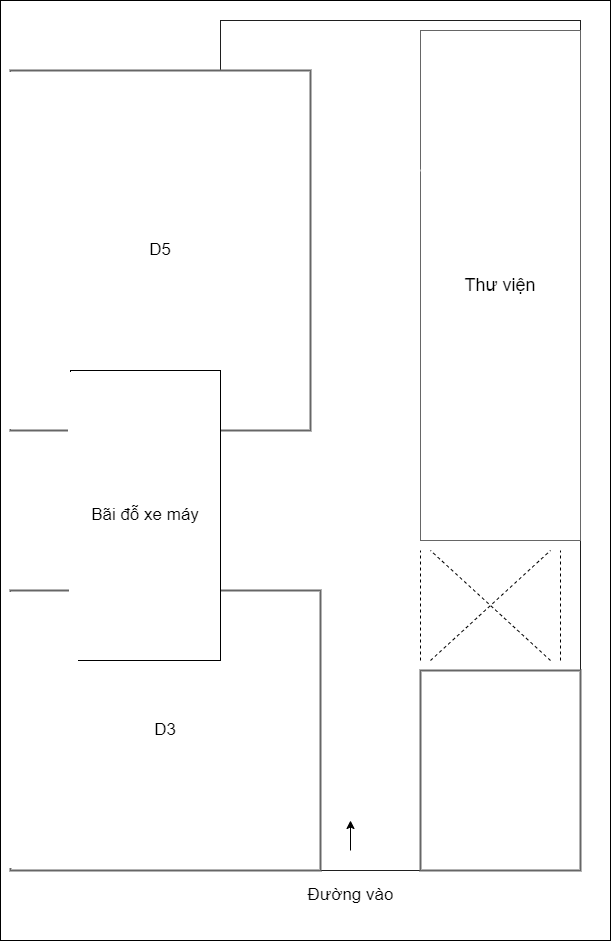

The diagram above was exported from draw.io. Its source (the exported page's mxGraphModel, read from the mxfile embedded in the PNG):
<mxGraphModel dx="976" dy="1687" grid="1" gridSize="10" guides="1" tooltips="1" connect="1" arrows="1" fold="1" page="1" pageScale="1" pageWidth="850" pageHeight="1100" math="0" shadow="0">
  <root>
    <mxCell id="0" />
    <mxCell id="1" parent="0" />
    <mxCell id="4BfkE_O-R0bgJpRCl7Np-4" value="" style="rounded=0;whiteSpace=wrap;html=1;fontSize=17;shadow=0;sketch=0;" parent="1" vertex="1">
      <mxGeometry x="140" y="-30" width="610" height="940" as="geometry" />
    </mxCell>
    <mxCell id="ZCH9LVmogUWdPq1r4NOb-1" value="" style="rounded=0;whiteSpace=wrap;html=1;strokeColor=#1F1F1F;" parent="1" vertex="1">
      <mxGeometry x="360" y="-10" width="360" height="850" as="geometry" />
    </mxCell>
    <mxCell id="ZCH9LVmogUWdPq1r4NOb-4" value="&lt;font style=&quot;font-size: 18px&quot;&gt;Thư viện&lt;/font&gt;" style="rounded=0;whiteSpace=wrap;html=1;strokeWidth=1;strokeColor=#666666;" parent="1" vertex="1">
      <mxGeometry x="560" width="160" height="510" as="geometry" />
    </mxCell>
    <mxCell id="ZCH9LVmogUWdPq1r4NOb-5" value="" style="rounded=0;whiteSpace=wrap;html=1;strokeColor=#FFFFFF;strokeWidth=2;perimeterSpacing=0;" parent="1" vertex="1">
      <mxGeometry x="570" y="520" width="120" height="50" as="geometry" />
    </mxCell>
    <mxCell id="ZCH9LVmogUWdPq1r4NOb-6" value="" style="rounded=0;whiteSpace=wrap;html=1;strokeColor=#FFFFFF;strokeWidth=2;" parent="1" vertex="1">
      <mxGeometry x="500" y="80" width="50" height="360" as="geometry" />
    </mxCell>
    <mxCell id="ZCH9LVmogUWdPq1r4NOb-7" value="" style="endArrow=none;html=1;rounded=0;strokeColor=#FFFFFF;strokeWidth=2;" parent="1" source="ZCH9LVmogUWdPq1r4NOb-6" edge="1">
      <mxGeometry width="50" height="50" relative="1" as="geometry">
        <mxPoint x="510" y="190" as="sourcePoint" />
        <mxPoint x="560" y="140" as="targetPoint" />
        <Array as="points">
          <mxPoint x="510" y="140" />
        </Array>
      </mxGeometry>
    </mxCell>
    <mxCell id="ZCH9LVmogUWdPq1r4NOb-9" value="" style="rounded=0;whiteSpace=wrap;html=1;strokeColor=#FFFFFF;strokeWidth=2;" parent="1" vertex="1">
      <mxGeometry x="570" y="580" width="120" height="50" as="geometry" />
    </mxCell>
    <mxCell id="ZCH9LVmogUWdPq1r4NOb-11" value="" style="endArrow=none;html=1;rounded=0;entryX=0.5;entryY=1;entryDx=0;entryDy=0;strokeColor=#FFFFFF;strokeWidth=2;exitX=0.5;exitY=0;exitDx=0;exitDy=0;" parent="1" source="ZCH9LVmogUWdPq1r4NOb-5" target="ZCH9LVmogUWdPq1r4NOb-5" edge="1">
      <mxGeometry width="50" height="50" relative="1" as="geometry">
        <mxPoint x="630" y="530" as="sourcePoint" />
        <mxPoint x="680" y="480" as="targetPoint" />
      </mxGeometry>
    </mxCell>
    <mxCell id="ZCH9LVmogUWdPq1r4NOb-13" value="" style="endArrow=none;html=1;rounded=0;entryX=0.5;entryY=0;entryDx=0;entryDy=0;strokeColor=#FFFFFF;strokeWidth=2;exitX=0.5;exitY=1;exitDx=0;exitDy=0;" parent="1" source="ZCH9LVmogUWdPq1r4NOb-9" target="ZCH9LVmogUWdPq1r4NOb-9" edge="1">
      <mxGeometry width="50" height="50" relative="1" as="geometry">
        <mxPoint x="630" y="620" as="sourcePoint" />
        <mxPoint x="680" y="570" as="targetPoint" />
      </mxGeometry>
    </mxCell>
    <mxCell id="ZCH9LVmogUWdPq1r4NOb-14" value="" style="rounded=0;whiteSpace=wrap;html=1;strokeWidth=2;strokeColor=#666666;" parent="1" vertex="1">
      <mxGeometry x="560" y="640" width="160" height="200" as="geometry" />
    </mxCell>
    <mxCell id="ZCH9LVmogUWdPq1r4NOb-17" value="" style="rounded=0;whiteSpace=wrap;html=1;strokeColor=#FFFFFF;strokeWidth=2;" parent="1" vertex="1">
      <mxGeometry x="500" y="740" width="50" height="60" as="geometry" />
    </mxCell>
    <mxCell id="ZCH9LVmogUWdPq1r4NOb-18" value="" style="rounded=0;whiteSpace=wrap;html=1;strokeColor=#FFFFFF;strokeWidth=2;" parent="1" vertex="1">
      <mxGeometry x="500" y="680" width="50" height="60" as="geometry" />
    </mxCell>
    <mxCell id="ZCH9LVmogUWdPq1r4NOb-19" value="" style="rounded=0;whiteSpace=wrap;html=1;strokeColor=#FFFFFF;strokeWidth=2;" parent="1" vertex="1">
      <mxGeometry x="500" y="200" width="50" height="60" as="geometry" />
    </mxCell>
    <mxCell id="ZCH9LVmogUWdPq1r4NOb-20" value="" style="rounded=0;whiteSpace=wrap;html=1;strokeColor=#FFFFFF;strokeWidth=2;" parent="1" vertex="1">
      <mxGeometry x="500" y="260" width="50" height="60" as="geometry" />
    </mxCell>
    <mxCell id="ZCH9LVmogUWdPq1r4NOb-21" value="" style="rounded=0;whiteSpace=wrap;html=1;strokeColor=#FFFFFF;strokeWidth=2;" parent="1" vertex="1">
      <mxGeometry x="500" y="320" width="50" height="60" as="geometry" />
    </mxCell>
    <mxCell id="ZCH9LVmogUWdPq1r4NOb-22" value="" style="rounded=0;whiteSpace=wrap;html=1;strokeColor=#FFFFFF;strokeWidth=2;" parent="1" vertex="1">
      <mxGeometry x="500" y="380" width="50" height="60" as="geometry" />
    </mxCell>
    <mxCell id="ZCH9LVmogUWdPq1r4NOb-23" value="&lt;font style=&quot;font-size: 17px&quot;&gt;D5&lt;/font&gt;" style="rounded=0;whiteSpace=wrap;html=1;strokeColor=#666666;strokeWidth=2;glass=0;shadow=0;" parent="1" vertex="1">
      <mxGeometry x="150" y="40" width="300" height="360" as="geometry" />
    </mxCell>
    <mxCell id="ZCH9LVmogUWdPq1r4NOb-24" value="&lt;font style=&quot;font-size: 17px&quot;&gt;D3&lt;/font&gt;" style="rounded=0;whiteSpace=wrap;html=1;strokeWidth=2;strokeColor=#666666;" parent="1" vertex="1">
      <mxGeometry x="150" y="560" width="310" height="280" as="geometry" />
    </mxCell>
    <mxCell id="ZCH9LVmogUWdPq1r4NOb-25" value="" style="rounded=0;whiteSpace=wrap;html=1;strokeColor=#FFFFFF;strokeWidth=2;" parent="1" vertex="1">
      <mxGeometry x="390" y="420" width="50" height="60" as="geometry" />
    </mxCell>
    <mxCell id="ZCH9LVmogUWdPq1r4NOb-26" value="" style="rounded=0;whiteSpace=wrap;html=1;strokeColor=#FFFFFF;strokeWidth=2;" parent="1" vertex="1">
      <mxGeometry x="390" y="480" width="50" height="60" as="geometry" />
    </mxCell>
    <mxCell id="4BfkE_O-R0bgJpRCl7Np-1" value="Đường vào" style="text;html=1;align=center;verticalAlign=middle;resizable=0;points=[];autosize=1;strokeColor=none;fillColor=none;fontSize=17;" parent="1" vertex="1">
      <mxGeometry x="440" y="850" width="100" height="30" as="geometry" />
    </mxCell>
    <mxCell id="4BfkE_O-R0bgJpRCl7Np-2" value="" style="endArrow=classic;html=1;rounded=0;fontSize=17;" parent="1" edge="1">
      <mxGeometry width="50" height="50" relative="1" as="geometry">
        <mxPoint x="490" y="820" as="sourcePoint" />
        <mxPoint x="490" y="790" as="targetPoint" />
      </mxGeometry>
    </mxCell>
    <mxCell id="4BfkE_O-R0bgJpRCl7Np-3" value="Bãi đỗ xe máy" style="rounded=0;whiteSpace=wrap;html=1;fontSize=17;" parent="1" vertex="1">
      <mxGeometry x="210" y="340" width="150" height="290" as="geometry" />
    </mxCell>
    <mxCell id="qqxBbvLXqfgVHZFSEdMQ-1" value="" style="rounded=0;whiteSpace=wrap;html=1;strokeColor=#FFFFFF;strokeWidth=2;sketch=0;" parent="1" vertex="1">
      <mxGeometry x="500" y="440" width="50" height="60" as="geometry" />
    </mxCell>
    <mxCell id="gvzZ--B8KA-B8d73xFac-1" value="" style="rounded=0;whiteSpace=wrap;html=1;strokeColor=#FFFFFF;strokeWidth=2;" parent="1" vertex="1">
      <mxGeometry x="500" y="20" width="50" height="60" as="geometry" />
    </mxCell>
    <mxCell id="fv1FADD1e7yprrglsOx_-1" value="" style="endArrow=none;dashed=1;html=1;rounded=0;entryX=1;entryY=0;entryDx=0;entryDy=0;exitX=0;exitY=1;exitDx=0;exitDy=0;" parent="1" source="ZCH9LVmogUWdPq1r4NOb-9" target="ZCH9LVmogUWdPq1r4NOb-5" edge="1">
      <mxGeometry width="50" height="50" relative="1" as="geometry">
        <mxPoint x="580" y="630" as="sourcePoint" />
        <mxPoint x="630" y="580" as="targetPoint" />
      </mxGeometry>
    </mxCell>
    <mxCell id="fv1FADD1e7yprrglsOx_-2" value="" style="endArrow=none;dashed=1;html=1;rounded=0;entryX=0;entryY=0;entryDx=0;entryDy=0;exitX=1;exitY=1;exitDx=0;exitDy=0;" parent="1" source="ZCH9LVmogUWdPq1r4NOb-9" target="ZCH9LVmogUWdPq1r4NOb-5" edge="1">
      <mxGeometry width="50" height="50" relative="1" as="geometry">
        <mxPoint x="590" y="640" as="sourcePoint" />
        <mxPoint x="700" y="530" as="targetPoint" />
      </mxGeometry>
    </mxCell>
    <mxCell id="fv1FADD1e7yprrglsOx_-3" value="" style="endArrow=none;dashed=1;html=1;rounded=0;" parent="1" edge="1">
      <mxGeometry width="50" height="50" relative="1" as="geometry">
        <mxPoint x="560" y="630" as="sourcePoint" />
        <mxPoint x="560" y="520" as="targetPoint" />
        <Array as="points">
          <mxPoint x="560" y="570" />
        </Array>
      </mxGeometry>
    </mxCell>
    <mxCell id="fv1FADD1e7yprrglsOx_-4" value="" style="endArrow=none;dashed=1;html=1;rounded=0;" parent="1" edge="1">
      <mxGeometry width="50" height="50" relative="1" as="geometry">
        <mxPoint x="700" y="630" as="sourcePoint" />
        <mxPoint x="700" y="520" as="targetPoint" />
        <Array as="points">
          <mxPoint x="700" y="570" />
        </Array>
      </mxGeometry>
    </mxCell>
  </root>
</mxGraphModel>